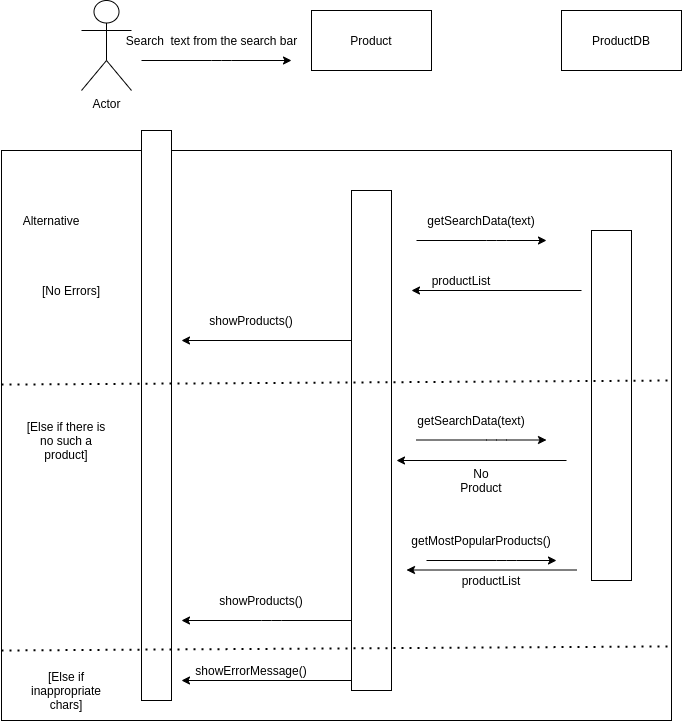

The diagram above was exported from draw.io. Its source (the exported page's mxGraphModel, read from the mxfile embedded in the PNG):
<mxGraphModel dx="1422" dy="713" grid="1" gridSize="10" guides="1" tooltips="1" connect="1" arrows="1" fold="1" page="1" pageScale="1" pageWidth="850" pageHeight="1100" math="0" shadow="0">
  <root>
    <mxCell id="0" />
    <mxCell id="1" parent="0" />
    <mxCell id="hm4wTCaUY2IcvuQoy6JJ-7" value="" style="rounded=0;whiteSpace=wrap;html=1;" vertex="1" parent="1">
      <mxGeometry x="20" y="230" width="670" height="570" as="geometry" />
    </mxCell>
    <mxCell id="hm4wTCaUY2IcvuQoy6JJ-1" value="Actor" style="shape=umlActor;verticalLabelPosition=bottom;verticalAlign=top;html=1;outlineConnect=0;" vertex="1" parent="1">
      <mxGeometry x="100" y="80" width="50" height="90" as="geometry" />
    </mxCell>
    <mxCell id="hm4wTCaUY2IcvuQoy6JJ-2" value="Product" style="rounded=0;whiteSpace=wrap;html=1;" vertex="1" parent="1">
      <mxGeometry x="330" y="90" width="120" height="60" as="geometry" />
    </mxCell>
    <mxCell id="hm4wTCaUY2IcvuQoy6JJ-3" value="" style="rounded=0;whiteSpace=wrap;html=1;" vertex="1" parent="1">
      <mxGeometry x="370" y="270" width="40" height="500" as="geometry" />
    </mxCell>
    <mxCell id="hm4wTCaUY2IcvuQoy6JJ-4" value="" style="rounded=0;whiteSpace=wrap;html=1;" vertex="1" parent="1">
      <mxGeometry x="160" y="210" width="30" height="570" as="geometry" />
    </mxCell>
    <mxCell id="hm4wTCaUY2IcvuQoy6JJ-5" value="ProductDB" style="rounded=0;whiteSpace=wrap;html=1;" vertex="1" parent="1">
      <mxGeometry x="580" y="90" width="120" height="60" as="geometry" />
    </mxCell>
    <mxCell id="hm4wTCaUY2IcvuQoy6JJ-6" value="" style="rounded=0;whiteSpace=wrap;html=1;" vertex="1" parent="1">
      <mxGeometry x="610" y="310" width="40" height="350" as="geometry" />
    </mxCell>
    <mxCell id="hm4wTCaUY2IcvuQoy6JJ-8" value="Alternative" style="text;html=1;strokeColor=none;fillColor=none;align=center;verticalAlign=middle;whiteSpace=wrap;rounded=0;" vertex="1" parent="1">
      <mxGeometry x="50" y="290" width="40" height="20" as="geometry" />
    </mxCell>
    <mxCell id="hm4wTCaUY2IcvuQoy6JJ-12" value="[No Errors]" style="text;html=1;strokeColor=none;fillColor=none;align=center;verticalAlign=middle;whiteSpace=wrap;rounded=0;" vertex="1" parent="1">
      <mxGeometry x="45" y="360" width="90" height="20" as="geometry" />
    </mxCell>
    <mxCell id="hm4wTCaUY2IcvuQoy6JJ-13" value="[Else if there is no such a product]" style="text;html=1;strokeColor=none;fillColor=none;align=center;verticalAlign=middle;whiteSpace=wrap;rounded=0;" vertex="1" parent="1">
      <mxGeometry x="40" y="510" width="90" height="20" as="geometry" />
    </mxCell>
    <mxCell id="hm4wTCaUY2IcvuQoy6JJ-15" value="" style="endArrow=classic;html=1;" edge="1" parent="1">
      <mxGeometry width="50" height="50" relative="1" as="geometry">
        <mxPoint x="160" y="140" as="sourcePoint" />
        <mxPoint x="310" y="140" as="targetPoint" />
        <Array as="points">
          <mxPoint x="240" y="140" />
        </Array>
      </mxGeometry>
    </mxCell>
    <mxCell id="hm4wTCaUY2IcvuQoy6JJ-18" value="Search&amp;nbsp; text from the search bar" style="text;html=1;align=center;verticalAlign=middle;resizable=0;points=[];autosize=1;" vertex="1" parent="1">
      <mxGeometry x="135" y="110" width="190" height="20" as="geometry" />
    </mxCell>
    <mxCell id="hm4wTCaUY2IcvuQoy6JJ-19" value="" style="endArrow=classic;html=1;entryX=0;entryY=0.5;entryDx=0;entryDy=0;" edge="1" parent="1">
      <mxGeometry width="50" height="50" relative="1" as="geometry">
        <mxPoint x="435" y="320" as="sourcePoint" />
        <mxPoint x="565" y="320" as="targetPoint" />
        <Array as="points">
          <mxPoint x="515" y="320" />
        </Array>
      </mxGeometry>
    </mxCell>
    <mxCell id="hm4wTCaUY2IcvuQoy6JJ-23" value="getSearchData(text)" style="text;html=1;strokeColor=none;fillColor=none;align=center;verticalAlign=middle;whiteSpace=wrap;rounded=0;" vertex="1" parent="1">
      <mxGeometry x="470" y="290" width="60" height="20" as="geometry" />
    </mxCell>
    <mxCell id="hm4wTCaUY2IcvuQoy6JJ-24" value="" style="endArrow=classic;html=1;" edge="1" parent="1">
      <mxGeometry width="50" height="50" relative="1" as="geometry">
        <mxPoint x="595" y="649.5" as="sourcePoint" />
        <mxPoint x="425" y="649.5" as="targetPoint" />
        <Array as="points" />
      </mxGeometry>
    </mxCell>
    <mxCell id="hm4wTCaUY2IcvuQoy6JJ-28" value="productList" style="text;html=1;strokeColor=none;fillColor=none;align=center;verticalAlign=middle;whiteSpace=wrap;rounded=0;" vertex="1" parent="1">
      <mxGeometry x="460" y="350" width="40" height="20" as="geometry" />
    </mxCell>
    <mxCell id="hm4wTCaUY2IcvuQoy6JJ-29" value="" style="endArrow=classic;html=1;" edge="1" parent="1">
      <mxGeometry width="50" height="50" relative="1" as="geometry">
        <mxPoint x="370" y="420" as="sourcePoint" />
        <mxPoint x="200" y="420" as="targetPoint" />
        <Array as="points" />
      </mxGeometry>
    </mxCell>
    <mxCell id="hm4wTCaUY2IcvuQoy6JJ-30" value="showProducts()" style="text;html=1;strokeColor=none;fillColor=none;align=center;verticalAlign=middle;whiteSpace=wrap;rounded=0;" vertex="1" parent="1">
      <mxGeometry x="250" y="390" width="40" height="20" as="geometry" />
    </mxCell>
    <mxCell id="hm4wTCaUY2IcvuQoy6JJ-32" style="edgeStyle=orthogonalEdgeStyle;rounded=0;orthogonalLoop=1;jettySize=auto;html=1;exitX=0.5;exitY=1;exitDx=0;exitDy=0;" edge="1" parent="1" source="hm4wTCaUY2IcvuQoy6JJ-6" target="hm4wTCaUY2IcvuQoy6JJ-6">
      <mxGeometry relative="1" as="geometry" />
    </mxCell>
    <mxCell id="hm4wTCaUY2IcvuQoy6JJ-36" value="" style="endArrow=classic;html=1;" edge="1" parent="1">
      <mxGeometry width="50" height="50" relative="1" as="geometry">
        <mxPoint x="370" y="700" as="sourcePoint" />
        <mxPoint x="200" y="700" as="targetPoint" />
        <Array as="points">
          <mxPoint x="290" y="700" />
        </Array>
      </mxGeometry>
    </mxCell>
    <mxCell id="hm4wTCaUY2IcvuQoy6JJ-37" value="showProducts()" style="text;html=1;strokeColor=none;fillColor=none;align=center;verticalAlign=middle;whiteSpace=wrap;rounded=0;" vertex="1" parent="1">
      <mxGeometry x="250" y="670" width="60" height="20" as="geometry" />
    </mxCell>
    <mxCell id="hm4wTCaUY2IcvuQoy6JJ-39" value="[Else if inappropriate chars]" style="text;html=1;strokeColor=none;fillColor=none;align=center;verticalAlign=middle;whiteSpace=wrap;rounded=0;" vertex="1" parent="1">
      <mxGeometry x="40" y="760" width="90" height="20" as="geometry" />
    </mxCell>
    <mxCell id="hm4wTCaUY2IcvuQoy6JJ-40" value="" style="endArrow=classic;html=1;entryX=0;entryY=0.5;entryDx=0;entryDy=0;" edge="1" parent="1">
      <mxGeometry width="50" height="50" relative="1" as="geometry">
        <mxPoint x="435" y="519.5" as="sourcePoint" />
        <mxPoint x="565" y="519.5" as="targetPoint" />
        <Array as="points">
          <mxPoint x="515" y="519.5" />
        </Array>
      </mxGeometry>
    </mxCell>
    <mxCell id="hm4wTCaUY2IcvuQoy6JJ-41" value="getSearchData(text)" style="text;html=1;strokeColor=none;fillColor=none;align=center;verticalAlign=middle;whiteSpace=wrap;rounded=0;" vertex="1" parent="1">
      <mxGeometry x="460" y="490" width="60" height="20" as="geometry" />
    </mxCell>
    <mxCell id="hm4wTCaUY2IcvuQoy6JJ-42" value="" style="endArrow=classic;html=1;" edge="1" parent="1">
      <mxGeometry width="50" height="50" relative="1" as="geometry">
        <mxPoint x="585" y="540" as="sourcePoint" />
        <mxPoint x="415" y="540" as="targetPoint" />
        <Array as="points" />
      </mxGeometry>
    </mxCell>
    <mxCell id="hm4wTCaUY2IcvuQoy6JJ-43" value="No Product" style="text;html=1;strokeColor=none;fillColor=none;align=center;verticalAlign=middle;whiteSpace=wrap;rounded=0;" vertex="1" parent="1">
      <mxGeometry x="480" y="550" width="40" height="20" as="geometry" />
    </mxCell>
    <mxCell id="hm4wTCaUY2IcvuQoy6JJ-45" value="getMostPopularProducts()" style="text;html=1;strokeColor=none;fillColor=none;align=center;verticalAlign=middle;whiteSpace=wrap;rounded=0;" vertex="1" parent="1">
      <mxGeometry x="470" y="610" width="60" height="20" as="geometry" />
    </mxCell>
    <mxCell id="hm4wTCaUY2IcvuQoy6JJ-46" value="" style="endArrow=classic;html=1;entryX=0;entryY=0.5;entryDx=0;entryDy=0;" edge="1" parent="1">
      <mxGeometry width="50" height="50" relative="1" as="geometry">
        <mxPoint x="445" y="640" as="sourcePoint" />
        <mxPoint x="575" y="640" as="targetPoint" />
        <Array as="points">
          <mxPoint x="525" y="640" />
        </Array>
      </mxGeometry>
    </mxCell>
    <mxCell id="hm4wTCaUY2IcvuQoy6JJ-48" value="productList" style="text;html=1;strokeColor=none;fillColor=none;align=center;verticalAlign=middle;whiteSpace=wrap;rounded=0;" vertex="1" parent="1">
      <mxGeometry x="490" y="650" width="40" height="20" as="geometry" />
    </mxCell>
    <mxCell id="hm4wTCaUY2IcvuQoy6JJ-49" value="" style="endArrow=classic;html=1;" edge="1" parent="1">
      <mxGeometry width="50" height="50" relative="1" as="geometry">
        <mxPoint x="600" y="370" as="sourcePoint" />
        <mxPoint x="430" y="370" as="targetPoint" />
        <Array as="points" />
      </mxGeometry>
    </mxCell>
    <mxCell id="hm4wTCaUY2IcvuQoy6JJ-51" value="" style="endArrow=classic;html=1;" edge="1" parent="1">
      <mxGeometry width="50" height="50" relative="1" as="geometry">
        <mxPoint x="370" y="760" as="sourcePoint" />
        <mxPoint x="200" y="760" as="targetPoint" />
        <Array as="points" />
      </mxGeometry>
    </mxCell>
    <mxCell id="hm4wTCaUY2IcvuQoy6JJ-52" value="showErrorMessage()" style="text;html=1;strokeColor=none;fillColor=none;align=center;verticalAlign=middle;whiteSpace=wrap;rounded=0;" vertex="1" parent="1">
      <mxGeometry x="250" y="740" width="40" height="20" as="geometry" />
    </mxCell>
    <mxCell id="hm4wTCaUY2IcvuQoy6JJ-55" value="" style="endArrow=none;dashed=1;html=1;dashPattern=1 3;strokeWidth=2;entryX=1.003;entryY=0.87;entryDx=0;entryDy=0;entryPerimeter=0;" edge="1" parent="1" target="hm4wTCaUY2IcvuQoy6JJ-7">
      <mxGeometry width="50" height="50" relative="1" as="geometry">
        <mxPoint x="20" y="730" as="sourcePoint" />
        <mxPoint x="70" y="680" as="targetPoint" />
      </mxGeometry>
    </mxCell>
    <mxCell id="hm4wTCaUY2IcvuQoy6JJ-56" value="" style="endArrow=none;dashed=1;html=1;dashPattern=1 3;strokeWidth=2;entryX=1.003;entryY=0.87;entryDx=0;entryDy=0;entryPerimeter=0;" edge="1" parent="1">
      <mxGeometry width="50" height="50" relative="1" as="geometry">
        <mxPoint x="20" y="464.1" as="sourcePoint" />
        <mxPoint x="692.0099999999998" y="460.0000000000001" as="targetPoint" />
      </mxGeometry>
    </mxCell>
  </root>
</mxGraphModel>